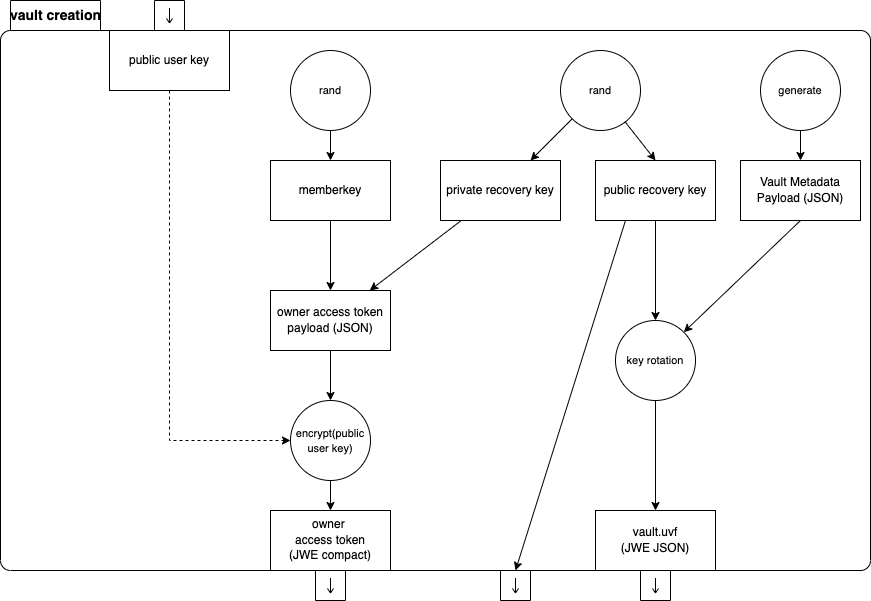

The diagram above was exported from draw.io. Its source (the exported page's mxGraphModel, read from the mxfile embedded in the PNG):
<mxGraphModel dx="-548" dy="997" grid="1" gridSize="10" guides="1" tooltips="1" connect="1" arrows="1" fold="1" page="1" pageScale="1" pageWidth="827" pageHeight="1169" math="0" shadow="0">
  <root>
    <mxCell id="0" />
    <mxCell id="1" parent="0" />
    <mxCell id="bmXKi_9ypc5r650x5JOm-1" value="&lt;b&gt;vault creation&lt;/b&gt;" style="shape=folder;align=center;verticalAlign=middle;fontStyle=0;tabWidth=100;tabHeight=30;tabPosition=left;html=1;boundedLbl=1;labelInHeader=1;rounded=1;absoluteArcSize=1;arcSize=10;fontSize=14;fillColor=none;" parent="1" vertex="1">
      <mxGeometry x="2240" y="170" width="870" height="570" as="geometry" />
    </mxCell>
    <mxCell id="52Z4yQmKmxgn-qcWw7SA-2" value="&lt;font face=&quot;Helvetica&quot;&gt;private recovery key&lt;/font&gt;" style="rounded=0;whiteSpace=wrap;html=1;fontFamily=Courier New;" parent="1" vertex="1">
      <mxGeometry x="2680" y="330" width="120" height="60" as="geometry" />
    </mxCell>
    <mxCell id="52Z4yQmKmxgn-qcWw7SA-3" value="&lt;font face=&quot;Helvetica&quot;&gt;memberkey&lt;/font&gt;" style="rounded=0;whiteSpace=wrap;html=1;fontFamily=Courier New;" parent="1" vertex="1">
      <mxGeometry x="2510" y="330" width="120" height="60" as="geometry" />
    </mxCell>
    <mxCell id="52Z4yQmKmxgn-qcWw7SA-4" value="&lt;font face=&quot;Helvetica&quot;&gt;public user key&lt;/font&gt;" style="rounded=0;whiteSpace=wrap;html=1;fontFamily=Courier New;" parent="1" vertex="1">
      <mxGeometry x="2349" y="200" width="120" height="60" as="geometry" />
    </mxCell>
    <mxCell id="52Z4yQmKmxgn-qcWw7SA-5" value="&lt;font face=&quot;Helvetica&quot;&gt;owner access token payload (JSON)&lt;br&gt;&lt;/font&gt;" style="rounded=0;whiteSpace=wrap;html=1;fontFamily=Courier New;" parent="1" vertex="1">
      <mxGeometry x="2510" y="460" width="120" height="60" as="geometry" />
    </mxCell>
    <mxCell id="52Z4yQmKmxgn-qcWw7SA-6" value="" style="endArrow=classic;html=1;rounded=0;fontFamily=Helvetica;fontColor=#000000;entryX=0.5;entryY=0;entryDx=0;entryDy=0;exitX=0.5;exitY=1;exitDx=0;exitDy=0;" parent="1" source="52Z4yQmKmxgn-qcWw7SA-17" target="52Z4yQmKmxgn-qcWw7SA-8" edge="1">
      <mxGeometry width="50" height="50" relative="1" as="geometry">
        <mxPoint x="2570" y="640" as="sourcePoint" />
        <mxPoint x="1980" y="545" as="targetPoint" />
      </mxGeometry>
    </mxCell>
    <mxCell id="52Z4yQmKmxgn-qcWw7SA-7" value="" style="endArrow=classic;html=1;rounded=0;fontFamily=Helvetica;fontColor=#000000;" parent="1" source="52Z4yQmKmxgn-qcWw7SA-2" target="52Z4yQmKmxgn-qcWw7SA-5" edge="1">
      <mxGeometry width="50" height="50" relative="1" as="geometry">
        <mxPoint x="1800" y="745" as="sourcePoint" />
        <mxPoint x="2160" y="573.5714285714287" as="targetPoint" />
      </mxGeometry>
    </mxCell>
    <mxCell id="52Z4yQmKmxgn-qcWw7SA-8" value="&lt;font face=&quot;Helvetica&quot;&gt;owner &lt;br&gt;access token&lt;br&gt;(JWE compact)&lt;br&gt;&lt;/font&gt;" style="rounded=0;whiteSpace=wrap;html=1;fontFamily=Courier New;" parent="1" vertex="1">
      <mxGeometry x="2510" y="680" width="120" height="60" as="geometry" />
    </mxCell>
    <mxCell id="52Z4yQmKmxgn-qcWw7SA-9" value="&lt;font face=&quot;Helvetica&quot;&gt;vault.uvf&lt;br&gt;(JWE JSON)&lt;br&gt;&lt;/font&gt;" style="rounded=0;whiteSpace=wrap;html=1;fontFamily=Courier New;" parent="1" vertex="1">
      <mxGeometry x="2835" y="680" width="120" height="60" as="geometry" />
    </mxCell>
    <mxCell id="52Z4yQmKmxgn-qcWw7SA-10" value="&lt;font face=&quot;Helvetica&quot;&gt;public recovery key&lt;/font&gt;" style="rounded=0;whiteSpace=wrap;html=1;fontFamily=Courier New;" parent="1" vertex="1">
      <mxGeometry x="2835" y="330" width="120" height="60" as="geometry" />
    </mxCell>
    <mxCell id="52Z4yQmKmxgn-qcWw7SA-11" value="&lt;span style=&quot;font-size: 11px ; background-color: rgb(255 , 255 , 255)&quot;&gt;rand&lt;/span&gt;" style="ellipse;whiteSpace=wrap;html=1;aspect=fixed;labelBackgroundColor=none;fontFamily=Helvetica;fontColor=none;strokeColor=default;fillColor=none;" parent="1" vertex="1">
      <mxGeometry x="2530" y="220" width="80" height="80" as="geometry" />
    </mxCell>
    <mxCell id="52Z4yQmKmxgn-qcWw7SA-12" value="" style="endArrow=classic;html=1;rounded=0;fontFamily=Helvetica;fontColor=#000000;" parent="1" source="52Z4yQmKmxgn-qcWw7SA-11" target="52Z4yQmKmxgn-qcWw7SA-3" edge="1">
      <mxGeometry width="50" height="50" relative="1" as="geometry">
        <mxPoint x="2660" y="430" as="sourcePoint" />
        <mxPoint x="2550" y="560" as="targetPoint" />
      </mxGeometry>
    </mxCell>
    <mxCell id="52Z4yQmKmxgn-qcWw7SA-13" value="&lt;span style=&quot;font-size: 11px ; background-color: rgb(255 , 255 , 255)&quot;&gt;rand&lt;/span&gt;" style="ellipse;whiteSpace=wrap;html=1;aspect=fixed;labelBackgroundColor=none;fontFamily=Helvetica;fontColor=none;strokeColor=default;fillColor=none;" parent="1" vertex="1">
      <mxGeometry x="2800" y="220" width="80" height="80" as="geometry" />
    </mxCell>
    <mxCell id="52Z4yQmKmxgn-qcWw7SA-14" value="" style="endArrow=classic;html=1;rounded=0;fontFamily=Helvetica;fontColor=#000000;entryX=0.5;entryY=0;entryDx=0;entryDy=0;" parent="1" source="52Z4yQmKmxgn-qcWw7SA-13" target="52Z4yQmKmxgn-qcWw7SA-10" edge="1">
      <mxGeometry width="50" height="50" relative="1" as="geometry">
        <mxPoint x="2720" y="240" as="sourcePoint" />
        <mxPoint x="2720" y="400" as="targetPoint" />
      </mxGeometry>
    </mxCell>
    <mxCell id="52Z4yQmKmxgn-qcWw7SA-15" value="" style="endArrow=classic;html=1;rounded=0;fontFamily=Helvetica;fontColor=#000000;" parent="1" source="52Z4yQmKmxgn-qcWw7SA-13" target="52Z4yQmKmxgn-qcWw7SA-2" edge="1">
      <mxGeometry width="50" height="50" relative="1" as="geometry">
        <mxPoint x="2983.616383886587" y="236.49078134351112" as="sourcePoint" />
        <mxPoint x="2780" y="690" as="targetPoint" />
      </mxGeometry>
    </mxCell>
    <mxCell id="52Z4yQmKmxgn-qcWw7SA-16" value="" style="endArrow=classic;html=1;rounded=0;fontFamily=Helvetica;fontColor=#000000;edgeStyle=orthogonalEdgeStyle;dashed=1;" parent="1" source="52Z4yQmKmxgn-qcWw7SA-4" target="52Z4yQmKmxgn-qcWw7SA-17" edge="1">
      <mxGeometry width="50" height="50" relative="1" as="geometry">
        <mxPoint x="2595" y="180" as="sourcePoint" />
        <mxPoint x="2450" y="240" as="targetPoint" />
        <Array as="points">
          <mxPoint x="2409" y="610" />
        </Array>
      </mxGeometry>
    </mxCell>
    <mxCell id="52Z4yQmKmxgn-qcWw7SA-17" value="&lt;span style=&quot;font-size: 11px ; background-color: rgb(255 , 255 , 255)&quot;&gt;encrypt(public user key)&lt;/span&gt;" style="ellipse;whiteSpace=wrap;html=1;aspect=fixed;labelBackgroundColor=none;fontFamily=Helvetica;fontColor=none;strokeColor=default;fillColor=none;" parent="1" vertex="1">
      <mxGeometry x="2530" y="570" width="80" height="80" as="geometry" />
    </mxCell>
    <mxCell id="52Z4yQmKmxgn-qcWw7SA-18" value="" style="endArrow=classic;html=1;rounded=0;fontFamily=Helvetica;fontColor=#000000;entryX=0.5;entryY=0;entryDx=0;entryDy=0;" parent="1" source="52Z4yQmKmxgn-qcWw7SA-5" target="52Z4yQmKmxgn-qcWw7SA-17" edge="1">
      <mxGeometry width="50" height="50" relative="1" as="geometry">
        <mxPoint x="2410" y="570" as="sourcePoint" />
        <mxPoint x="2550" y="690" as="targetPoint" />
      </mxGeometry>
    </mxCell>
    <mxCell id="52Z4yQmKmxgn-qcWw7SA-19" value="" style="endArrow=classic;html=1;rounded=0;fontFamily=Helvetica;fontColor=#000000;" parent="1" source="52Z4yQmKmxgn-qcWw7SA-3" target="52Z4yQmKmxgn-qcWw7SA-5" edge="1">
      <mxGeometry width="50" height="50" relative="1" as="geometry">
        <mxPoint x="2595" y="180" as="sourcePoint" />
        <mxPoint x="2595" y="340" as="targetPoint" />
      </mxGeometry>
    </mxCell>
    <mxCell id="52Z4yQmKmxgn-qcWw7SA-20" value="" style="shape=mxgraph.uml25.inputPin;html=1;points=[[0,0.5],[1,0.5]];flipH=1;labelBackgroundColor=none;fontFamily=Helvetica;fontColor=none;strokeColor=default;fillColor=none;direction=north;" parent="1" vertex="1">
      <mxGeometry x="2555" y="740" width="30" height="30" as="geometry" />
    </mxCell>
    <mxCell id="52Z4yQmKmxgn-qcWw7SA-21" value="" style="shape=mxgraph.uml25.inputPin;html=1;points=[[0,0.5],[1,0.5]];flipH=1;labelBackgroundColor=none;fontFamily=Helvetica;fontColor=none;strokeColor=default;fillColor=none;direction=north;" parent="1" vertex="1">
      <mxGeometry x="2880" y="740" width="30" height="30" as="geometry" />
    </mxCell>
    <mxCell id="52Z4yQmKmxgn-qcWw7SA-22" value="" style="shape=mxgraph.uml25.inputPin;html=1;points=[[0,0.5],[1,0.5]];flipH=1;labelBackgroundColor=none;fontFamily=Helvetica;fontColor=none;strokeColor=default;fillColor=none;direction=north;" parent="1" vertex="1">
      <mxGeometry x="2394" y="170" width="30" height="30" as="geometry" />
    </mxCell>
    <mxCell id="52Z4yQmKmxgn-qcWw7SA-23" value="&lt;span style=&quot;font-size: 11px ; background-color: rgb(255 , 255 , 255)&quot;&gt;key rotation&lt;/span&gt;" style="ellipse;whiteSpace=wrap;html=1;aspect=fixed;labelBackgroundColor=none;fontFamily=Helvetica;fontColor=none;strokeColor=default;fillColor=none;" parent="1" vertex="1">
      <mxGeometry x="2855" y="490" width="80" height="80" as="geometry" />
    </mxCell>
    <mxCell id="52Z4yQmKmxgn-qcWw7SA-24" value="" style="endArrow=classic;html=1;rounded=0;fontFamily=Helvetica;fontColor=#000000;exitX=0.5;exitY=1;exitDx=0;exitDy=0;" parent="1" source="52Z4yQmKmxgn-qcWw7SA-10" target="52Z4yQmKmxgn-qcWw7SA-23" edge="1">
      <mxGeometry width="50" height="50" relative="1" as="geometry">
        <mxPoint x="2874.712862077254" y="301.4527335528692" as="sourcePoint" />
        <mxPoint x="2905" y="340" as="targetPoint" />
      </mxGeometry>
    </mxCell>
    <mxCell id="52Z4yQmKmxgn-qcWw7SA-25" value="" style="endArrow=classic;html=1;rounded=0;fontFamily=Helvetica;fontColor=#000000;exitX=0.5;exitY=1;exitDx=0;exitDy=0;entryX=1;entryY=0;entryDx=0;entryDy=0;" parent="1" target="52Z4yQmKmxgn-qcWw7SA-23" edge="1">
      <mxGeometry width="50" height="50" relative="1" as="geometry">
        <mxPoint x="3040" y="390" as="sourcePoint" />
        <mxPoint x="2905" y="500" as="targetPoint" />
      </mxGeometry>
    </mxCell>
    <mxCell id="52Z4yQmKmxgn-qcWw7SA-26" value="" style="endArrow=classic;html=1;rounded=0;fontFamily=Helvetica;fontColor=#000000;exitX=0.5;exitY=1;exitDx=0;exitDy=0;entryX=0.5;entryY=0;entryDx=0;entryDy=0;" parent="1" source="52Z4yQmKmxgn-qcWw7SA-23" target="52Z4yQmKmxgn-qcWw7SA-9" edge="1">
      <mxGeometry width="50" height="50" relative="1" as="geometry">
        <mxPoint x="3050" y="400" as="sourcePoint" />
        <mxPoint x="2933.284271247462" y="511.71572875253787" as="targetPoint" />
      </mxGeometry>
    </mxCell>
    <mxCell id="52Z4yQmKmxgn-qcWw7SA-27" value="&lt;font face=&quot;Helvetica&quot;&gt;Vault Metadata Payload (JSON)&lt;/font&gt;" style="rounded=0;whiteSpace=wrap;html=1;fontFamily=Courier New;" parent="1" vertex="1">
      <mxGeometry x="2980" y="330" width="120" height="60" as="geometry" />
    </mxCell>
    <mxCell id="52Z4yQmKmxgn-qcWw7SA-28" value="&lt;span style=&quot;font-size: 11px ; background-color: rgb(255 , 255 , 255)&quot;&gt;generate&lt;/span&gt;" style="ellipse;whiteSpace=wrap;html=1;aspect=fixed;labelBackgroundColor=none;fontFamily=Helvetica;fontColor=none;strokeColor=default;fillColor=none;" parent="1" vertex="1">
      <mxGeometry x="3000" y="220" width="80" height="80" as="geometry" />
    </mxCell>
    <mxCell id="52Z4yQmKmxgn-qcWw7SA-29" value="" style="endArrow=classic;html=1;rounded=0;fontFamily=Helvetica;fontColor=#000000;exitX=0.5;exitY=1;exitDx=0;exitDy=0;" parent="1" source="52Z4yQmKmxgn-qcWw7SA-28" target="52Z4yQmKmxgn-qcWw7SA-27" edge="1">
      <mxGeometry width="50" height="50" relative="1" as="geometry">
        <mxPoint x="3050" y="400" as="sourcePoint" />
        <mxPoint x="2933.284271247462" y="511.71572875253787" as="targetPoint" />
      </mxGeometry>
    </mxCell>
    <mxCell id="52Z4yQmKmxgn-qcWw7SA-31" value="" style="shape=mxgraph.uml25.inputPin;html=1;points=[[0,0.5],[1,0.5]];flipH=1;labelBackgroundColor=none;fontFamily=Helvetica;fontColor=none;strokeColor=default;fillColor=none;direction=north;" parent="1" vertex="1">
      <mxGeometry x="2740" y="740" width="30" height="30" as="geometry" />
    </mxCell>
    <mxCell id="52Z4yQmKmxgn-qcWw7SA-32" value="" style="endArrow=classic;html=1;rounded=0;fontFamily=Helvetica;fontColor=#000000;entryX=1;entryY=0.5;entryDx=0;entryDy=0;exitX=0.25;exitY=1;exitDx=0;exitDy=0;" parent="1" source="52Z4yQmKmxgn-qcWw7SA-10" target="52Z4yQmKmxgn-qcWw7SA-31" edge="1">
      <mxGeometry width="50" height="50" relative="1" as="geometry">
        <mxPoint x="2580" y="400" as="sourcePoint" />
        <mxPoint x="2580" y="470" as="targetPoint" />
      </mxGeometry>
    </mxCell>
  </root>
</mxGraphModel>